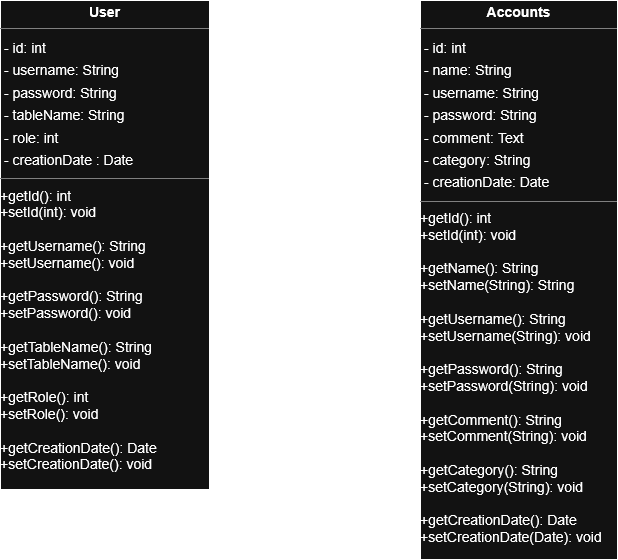

The diagram above was exported from draw.io. Its source (the exported page's mxGraphModel, read from the mxfile embedded in the PNG):
<mxGraphModel dx="4887" dy="478" grid="1" gridSize="10" guides="1" tooltips="1" connect="1" arrows="1" fold="1" page="0" pageScale="1" pageWidth="827" pageHeight="1169" background="none" math="0" shadow="0">
  <root>
    <mxCell id="0" />
    <mxCell id="1" parent="0" />
    <mxCell id="node1" value="&lt;p style=&quot;margin:0px;margin-top:4px;text-align:center;&quot;&gt;&lt;b&gt;Accounts&lt;/b&gt;&lt;/p&gt;&lt;hr size=&quot;1&quot;&gt;&lt;p style=&quot;margin:0 0 0 4px;line-height:1.6;&quot;&gt;- id: int&lt;/p&gt;&lt;p style=&quot;margin:0 0 0 4px;line-height:1.6;&quot;&gt;- name: String&lt;br&gt;- username: String&lt;br&gt;- password: String&lt;br&gt;- comment: Text&lt;/p&gt;&lt;p style=&quot;margin:0 0 0 4px;line-height:1.6;&quot;&gt;- category: String&lt;/p&gt;&lt;p style=&quot;margin:0 0 0 4px;line-height:1.6;&quot;&gt;- creationDate: Date&lt;/p&gt;&lt;hr size=&quot;1&quot;&gt;&lt;div&gt;+getId(): int&lt;/div&gt;&lt;div&gt;+setId(int): void&lt;/div&gt;&lt;div&gt;&lt;br&gt;&lt;/div&gt;&lt;div&gt;+getName(): String&lt;/div&gt;&lt;div&gt;+setName(String): String &lt;br&gt;&lt;/div&gt;&lt;div&gt;&lt;br&gt;&lt;/div&gt;&lt;div&gt;&lt;div&gt;+getUsername(): String&lt;/div&gt;&lt;div&gt;+setUsername(String): void&lt;/div&gt;&lt;div&gt;&lt;br&gt;&lt;/div&gt;&lt;/div&gt;&lt;div&gt;&lt;div&gt;+getPassword(): String&lt;/div&gt;&lt;div&gt;+setPassword(String): void&lt;/div&gt;&lt;div&gt;&lt;div&gt;&lt;br&gt;&lt;/div&gt;&lt;div&gt;&lt;div&gt;+getComment(): String&lt;/div&gt;&lt;div&gt;+setComment(String): void&lt;/div&gt;&lt;div&gt;&lt;br&gt;&lt;/div&gt;&lt;div&gt;+getCategory(): String&lt;/div&gt;&lt;div&gt;+setCategory(String): void&lt;/div&gt;&lt;div&gt;&lt;br&gt;&lt;/div&gt;&lt;div&gt;+getCreationDate(): Date&lt;/div&gt;&lt;div&gt;+setCreationDate(Date): void&lt;/div&gt;&lt;/div&gt;&lt;/div&gt;&lt;/div&gt;" style="verticalAlign=top;align=left;overflow=fill;fontSize=14;fontFamily=Helvetica;html=1;rounded=0;shadow=0;comic=0;labelBackgroundColor=none;strokeWidth=1;" parent="1" vertex="1">
      <mxGeometry x="-2770" y="496" width="197" height="559" as="geometry" />
    </mxCell>
    <mxCell id="node2" value="&lt;p style=&quot;margin:0px;margin-top:4px;text-align:center;&quot;&gt;&lt;b&gt;User&lt;/b&gt;&lt;/p&gt;&lt;hr size=&quot;1&quot;&gt;&lt;p style=&quot;margin:0 0 0 4px;line-height:1.6;&quot;&gt;- id: int&lt;br&gt;- username: String&lt;br&gt;- password: String&lt;/p&gt;&lt;p style=&quot;margin:0 0 0 4px;line-height:1.6;&quot;&gt;- tableName: String&lt;/p&gt;&lt;p style=&quot;margin:0 0 0 4px;line-height:1.6;&quot;&gt;- role: int&lt;/p&gt;&lt;p style=&quot;margin:0 0 0 4px;line-height:1.6;&quot;&gt;- creationDate : Date&lt;/p&gt;&lt;hr size=&quot;1&quot;&gt;&lt;div&gt;+getId(): int&lt;/div&gt;&lt;div&gt;+setId(int): void&lt;/div&gt;&lt;div&gt;&lt;br&gt;&lt;/div&gt;&lt;div&gt;&lt;div&gt;+getUsername(): String&lt;/div&gt;&lt;div&gt;+setUsername(): void&lt;/div&gt;&lt;div&gt;&lt;br&gt;&lt;/div&gt;&lt;/div&gt;&lt;div&gt;&lt;div&gt;+getPassword(): String&lt;/div&gt;&lt;div&gt;+setPassword(): void&lt;/div&gt;&lt;div&gt;&lt;br&gt;&lt;/div&gt;&lt;div&gt;&lt;div&gt;+getTableName(): String&lt;/div&gt;&lt;div&gt;+setTableName(): void&lt;/div&gt;&lt;div&gt;&lt;br&gt;&lt;/div&gt;&lt;div&gt;&lt;div&gt;+getRole(): int&lt;/div&gt;&lt;div&gt;+setRole(): void&lt;/div&gt;&lt;div&gt;&lt;br&gt;&lt;/div&gt;&lt;div&gt;+getCreationDate(): Date&lt;/div&gt;&lt;div&gt;+setCreationDate(): void&lt;/div&gt;&lt;br&gt;&lt;/div&gt;&lt;br&gt;&lt;/div&gt;&lt;div&gt;&lt;br&gt;&lt;/div&gt;&lt;br&gt;&lt;/div&gt;" style="verticalAlign=top;align=left;overflow=fill;fontSize=14;fontFamily=Helvetica;html=1;rounded=0;shadow=0;comic=0;labelBackgroundColor=none;strokeWidth=1;" parent="1" vertex="1">
      <mxGeometry x="-3190" y="496" width="209" height="489" as="geometry" />
    </mxCell>
  </root>
</mxGraphModel>